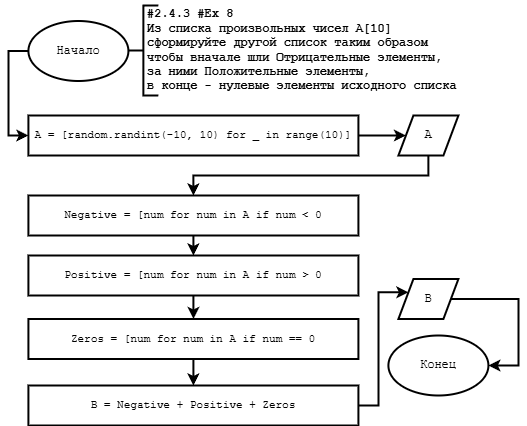

The diagram above was exported from draw.io. Its source (the exported page's mxGraphModel, read from the mxfile embedded in the PNG):
<mxGraphModel dx="927" dy="1500" grid="1" gridSize="10" guides="1" tooltips="1" connect="1" arrows="1" fold="1" page="1" pageScale="1" pageWidth="600" pageHeight="583" background="#ffffff" math="0" shadow="0">
  <root>
    <mxCell id="0" />
    <mxCell id="1" parent="0" />
    <mxCell id="-4VKp9iaG_argLIuU-rL-1" value="" style="group;fontFamily=Courier New;labelBackgroundColor=none;fontColor=default;" parent="1" vertex="1" connectable="0">
      <mxGeometry x="64.91" y="90" width="447" height="95" as="geometry" />
    </mxCell>
    <mxCell id="-4VKp9iaG_argLIuU-rL-2" value="Начало" style="strokeWidth=2;html=1;shape=mxgraph.flowchart.start_1;whiteSpace=wrap;labelBackgroundColor=none;fontColor=default;fontFamily=Courier New;" parent="-4VKp9iaG_argLIuU-rL-1" vertex="1">
      <mxGeometry y="15.5" width="100" height="60" as="geometry" />
    </mxCell>
    <mxCell id="-4VKp9iaG_argLIuU-rL-3" value="&lt;b&gt;#2.4.3 #Ex 8&lt;br&gt;&lt;/b&gt;&lt;div&gt;&lt;b&gt;Из списка произвольных чисел А[10]&lt;/b&gt;&lt;/div&gt;&lt;div&gt;&lt;b&gt;сформируйте другой список таким образом&lt;/b&gt;&lt;/div&gt;&lt;div&gt;&lt;b&gt;чтобы вначале шли Отрицательные элементы,&lt;/b&gt;&lt;/div&gt;&lt;div&gt;&lt;b&gt;за ними Положительные элементы,&lt;/b&gt;&lt;/div&gt;&lt;div&gt;&lt;b&gt;в конце - нулевые элементы исходного списка&lt;/b&gt;&lt;/div&gt;" style="text;align=left;verticalAlign=middle;resizable=0;points=[];autosize=1;strokeColor=none;fillColor=none;html=1;rotation=0;labelBackgroundColor=none;fontColor=light-dark(#000000,#FFFFFF);fontFamily=Courier New;" parent="-4VKp9iaG_argLIuU-rL-1" vertex="1">
      <mxGeometry x="117" y="-5" width="330" height="100" as="geometry" />
    </mxCell>
    <mxCell id="-4VKp9iaG_argLIuU-rL-4" value="" style="strokeWidth=2;html=1;shape=mxgraph.flowchart.annotation_2;align=left;labelPosition=right;pointerEvents=1;fontFamily=Courier New;labelBackgroundColor=none;fontColor=default;" parent="-4VKp9iaG_argLIuU-rL-1" vertex="1">
      <mxGeometry x="100" width="30" height="90" as="geometry" />
    </mxCell>
    <mxCell id="7I-BdYz1MBghQJ9xdr02-2" style="edgeStyle=orthogonalEdgeStyle;shape=connector;curved=0;rounded=0;html=1;exitX=1;exitY=0.5;exitDx=0;exitDy=0;entryX=0;entryY=0.5;entryDx=0;entryDy=0;strokeColor=default;strokeWidth=2;align=center;verticalAlign=middle;fontFamily=Helvetica;fontSize=11;fontColor=default;labelBackgroundColor=default;endArrow=classic;" parent="1" source="sWzpnxAKayYNmhN0Tnh8-1" target="7I-BdYz1MBghQJ9xdr02-1" edge="1">
      <mxGeometry relative="1" as="geometry" />
    </mxCell>
    <mxCell id="sWzpnxAKayYNmhN0Tnh8-1" value="A = [random.randint(-10, 10) for _ in range(10)]" style="whiteSpace=wrap;html=1;rounded=0;strokeColor=default;strokeWidth=2;align=center;verticalAlign=middle;arcSize=14;fontFamily=Courier New;fontSize=11;fontColor=default;labelBackgroundColor=none;fillColor=default;" parent="1" vertex="1">
      <mxGeometry x="64.91" y="200" width="330" height="40" as="geometry" />
    </mxCell>
    <mxCell id="sWzpnxAKayYNmhN0Tnh8-2" style="edgeStyle=orthogonalEdgeStyle;shape=connector;curved=0;rounded=0;html=1;exitX=0;exitY=0.5;exitDx=0;exitDy=0;exitPerimeter=0;entryX=0;entryY=0.5;entryDx=0;entryDy=0;strokeColor=default;strokeWidth=2;align=center;verticalAlign=middle;fontFamily=Helvetica;fontSize=11;fontColor=default;labelBackgroundColor=default;endArrow=classic;" parent="1" source="-4VKp9iaG_argLIuU-rL-2" target="sWzpnxAKayYNmhN0Tnh8-1" edge="1">
      <mxGeometry relative="1" as="geometry">
        <Array as="points">
          <mxPoint x="44.91" y="136" />
          <mxPoint x="44.91" y="220" />
        </Array>
      </mxGeometry>
    </mxCell>
    <mxCell id="7I-BdYz1MBghQJ9xdr02-4" style="edgeStyle=orthogonalEdgeStyle;shape=connector;curved=0;rounded=0;html=1;exitX=0.5;exitY=1;exitDx=0;exitDy=0;entryX=0.5;entryY=0;entryDx=0;entryDy=0;strokeColor=default;strokeWidth=2;align=center;verticalAlign=middle;fontFamily=Helvetica;fontSize=11;fontColor=default;labelBackgroundColor=default;endArrow=classic;" parent="1" source="7I-BdYz1MBghQJ9xdr02-1" target="7I-BdYz1MBghQJ9xdr02-3" edge="1">
      <mxGeometry relative="1" as="geometry" />
    </mxCell>
    <mxCell id="7I-BdYz1MBghQJ9xdr02-1" value="A" style="shape=parallelogram;html=1;strokeWidth=2;perimeter=parallelogramPerimeter;whiteSpace=wrap;rounded=0;arcSize=12;size=0.25;fontFamily=Courier New;labelBackgroundColor=none;fontColor=default;" parent="1" vertex="1">
      <mxGeometry x="434.90999999999997" y="200" width="60" height="40" as="geometry" />
    </mxCell>
    <mxCell id="7I-BdYz1MBghQJ9xdr02-6" style="edgeStyle=orthogonalEdgeStyle;shape=connector;curved=0;rounded=0;html=1;exitX=0.5;exitY=1;exitDx=0;exitDy=0;entryX=0.5;entryY=0;entryDx=0;entryDy=0;strokeColor=default;strokeWidth=2;align=center;verticalAlign=middle;fontFamily=Helvetica;fontSize=11;fontColor=default;labelBackgroundColor=default;endArrow=classic;" parent="1" source="7I-BdYz1MBghQJ9xdr02-3" target="7I-BdYz1MBghQJ9xdr02-5" edge="1">
      <mxGeometry relative="1" as="geometry" />
    </mxCell>
    <mxCell id="7I-BdYz1MBghQJ9xdr02-3" value="Negative = [num for num in A if num &amp;lt; 0" style="whiteSpace=wrap;html=1;rounded=0;strokeColor=default;strokeWidth=2;align=center;verticalAlign=middle;arcSize=14;fontFamily=Courier New;fontSize=11;fontColor=default;labelBackgroundColor=none;fillColor=default;" parent="1" vertex="1">
      <mxGeometry x="64.91" y="280" width="330" height="40" as="geometry" />
    </mxCell>
    <mxCell id="7I-BdYz1MBghQJ9xdr02-8" style="edgeStyle=orthogonalEdgeStyle;shape=connector;curved=0;rounded=0;html=1;exitX=0.5;exitY=1;exitDx=0;exitDy=0;entryX=0.5;entryY=0;entryDx=0;entryDy=0;strokeColor=default;strokeWidth=2;align=center;verticalAlign=middle;fontFamily=Helvetica;fontSize=11;fontColor=default;labelBackgroundColor=default;endArrow=classic;" parent="1" source="7I-BdYz1MBghQJ9xdr02-5" target="7I-BdYz1MBghQJ9xdr02-7" edge="1">
      <mxGeometry relative="1" as="geometry" />
    </mxCell>
    <mxCell id="7I-BdYz1MBghQJ9xdr02-5" value="Positive = [num for num in A if num &amp;gt; 0" style="whiteSpace=wrap;html=1;rounded=0;strokeColor=default;strokeWidth=2;align=center;verticalAlign=middle;arcSize=14;fontFamily=Courier New;fontSize=11;fontColor=default;labelBackgroundColor=none;fillColor=default;" parent="1" vertex="1">
      <mxGeometry x="64.91" y="340" width="330" height="40" as="geometry" />
    </mxCell>
    <mxCell id="7I-BdYz1MBghQJ9xdr02-10" style="edgeStyle=orthogonalEdgeStyle;shape=connector;curved=0;rounded=0;html=1;exitX=0.5;exitY=1;exitDx=0;exitDy=0;entryX=0.5;entryY=0;entryDx=0;entryDy=0;strokeColor=default;strokeWidth=2;align=center;verticalAlign=middle;fontFamily=Helvetica;fontSize=11;fontColor=default;labelBackgroundColor=default;endArrow=classic;" parent="1" source="7I-BdYz1MBghQJ9xdr02-7" target="7I-BdYz1MBghQJ9xdr02-9" edge="1">
      <mxGeometry relative="1" as="geometry" />
    </mxCell>
    <mxCell id="7I-BdYz1MBghQJ9xdr02-7" value="Zeros = [num for num in A if num == 0" style="whiteSpace=wrap;html=1;rounded=0;strokeColor=default;strokeWidth=2;align=center;verticalAlign=middle;arcSize=14;fontFamily=Courier New;fontSize=11;fontColor=default;labelBackgroundColor=none;fillColor=default;" parent="1" vertex="1">
      <mxGeometry x="64.91" y="403.5" width="330" height="40" as="geometry" />
    </mxCell>
    <mxCell id="7I-BdYz1MBghQJ9xdr02-12" style="edgeStyle=orthogonalEdgeStyle;shape=connector;curved=0;rounded=0;html=1;exitX=1;exitY=0.5;exitDx=0;exitDy=0;entryX=0;entryY=0.25;entryDx=0;entryDy=0;strokeColor=default;strokeWidth=2;align=center;verticalAlign=middle;fontFamily=Helvetica;fontSize=11;fontColor=default;labelBackgroundColor=default;endArrow=classic;" parent="1" source="7I-BdYz1MBghQJ9xdr02-9" target="7I-BdYz1MBghQJ9xdr02-11" edge="1">
      <mxGeometry relative="1" as="geometry">
        <Array as="points">
          <mxPoint x="414.90999999999997" y="490" />
          <mxPoint x="414.90999999999997" y="377" />
        </Array>
      </mxGeometry>
    </mxCell>
    <mxCell id="7I-BdYz1MBghQJ9xdr02-9" value="B = Negative + Positive + Zeros" style="whiteSpace=wrap;html=1;rounded=0;strokeColor=default;strokeWidth=2;align=center;verticalAlign=middle;arcSize=14;fontFamily=Courier New;fontSize=11;fontColor=default;labelBackgroundColor=none;fillColor=default;" parent="1" vertex="1">
      <mxGeometry x="64.91" y="470" width="330" height="40" as="geometry" />
    </mxCell>
    <mxCell id="7I-BdYz1MBghQJ9xdr02-11" value="B" style="shape=parallelogram;html=1;strokeWidth=2;perimeter=parallelogramPerimeter;whiteSpace=wrap;rounded=0;arcSize=12;size=0.25;fontFamily=Courier New;labelBackgroundColor=none;fontColor=default;" parent="1" vertex="1">
      <mxGeometry x="434.90999999999997" y="363.5" width="60" height="40" as="geometry" />
    </mxCell>
    <mxCell id="7I-BdYz1MBghQJ9xdr02-13" value="Конец" style="strokeWidth=2;html=1;shape=mxgraph.flowchart.start_1;whiteSpace=wrap;labelBackgroundColor=none;fontColor=default;fontFamily=Courier New;" parent="1" vertex="1">
      <mxGeometry x="424.90999999999997" y="420" width="100" height="60" as="geometry" />
    </mxCell>
    <mxCell id="7I-BdYz1MBghQJ9xdr02-14" style="edgeStyle=orthogonalEdgeStyle;shape=connector;curved=0;rounded=0;html=1;exitX=1;exitY=0.5;exitDx=0;exitDy=0;entryX=1;entryY=0.5;entryDx=0;entryDy=0;entryPerimeter=0;strokeColor=default;strokeWidth=2;align=center;verticalAlign=middle;fontFamily=Helvetica;fontSize=11;fontColor=default;labelBackgroundColor=default;endArrow=classic;" parent="1" source="7I-BdYz1MBghQJ9xdr02-11" target="7I-BdYz1MBghQJ9xdr02-13" edge="1">
      <mxGeometry relative="1" as="geometry">
        <Array as="points">
          <mxPoint x="554.91" y="383" />
          <mxPoint x="554.91" y="450" />
        </Array>
      </mxGeometry>
    </mxCell>
  </root>
</mxGraphModel>